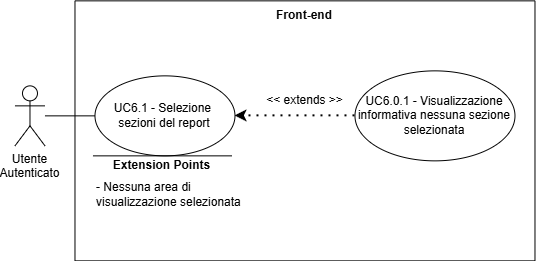

The diagram above was exported from draw.io. Its source (the exported page's mxGraphModel, read from the mxfile embedded in the PNG):
<mxGraphModel dx="-2496" dy="-5001" grid="1" gridSize="10" guides="1" tooltips="1" connect="1" arrows="1" fold="1" page="1" pageScale="1" pageWidth="827" pageHeight="1169" math="0" shadow="0">
  <root>
    <mxCell id="0" />
    <mxCell id="1" parent="0" />
    <mxCell id="vZCrV3QipJqBOqEFSQp9-1" parent="1" style="shape=umlActor;verticalLabelPosition=bottom;verticalAlign=top;html=1;outlineConnect=0;" value="&lt;div&gt;Utente&lt;/div&gt;&lt;div&gt;Autenticato&lt;/div&gt;" vertex="1">
      <mxGeometry height="60" width="30" x="4851.476159930229" y="5934.3590741838725" as="geometry" />
    </mxCell>
    <mxCell id="vZCrV3QipJqBOqEFSQp9-2" parent="1" style="swimlane;startSize=0;" value="" vertex="1">
      <mxGeometry height="260" width="460" x="4911.476159930229" y="5849.3590741838725" as="geometry">
        <mxRectangle height="40" width="50" x="270" y="110" as="alternateBounds" />
      </mxGeometry>
    </mxCell>
    <mxCell id="vZCrV3QipJqBOqEFSQp9-3" parent="vZCrV3QipJqBOqEFSQp9-2" style="ellipse;whiteSpace=wrap;html=1;" value="UC6.1 - Selezione&amp;nbsp;&lt;div&gt;sezioni del report&lt;/div&gt;" vertex="1">
      <mxGeometry height="80" width="140" x="20" y="75" as="geometry" />
    </mxCell>
    <mxCell id="vZCrV3QipJqBOqEFSQp9-4" parent="vZCrV3QipJqBOqEFSQp9-2" style="ellipse;whiteSpace=wrap;html=1;" value="UC6.0.1 - Visualizzazione informativa nessuna sezione selezionata" vertex="1">
      <mxGeometry height="90" width="160" x="280" y="70" as="geometry" />
    </mxCell>
    <mxCell id="vZCrV3QipJqBOqEFSQp9-5" edge="1" parent="vZCrV3QipJqBOqEFSQp9-2" source="vZCrV3QipJqBOqEFSQp9-4" style="endArrow=classic;dashed=1;html=1;dashPattern=1 3;strokeWidth=2;rounded=0;entryX=1;entryY=0.5;entryDx=0;entryDy=0;exitX=0;exitY=0.5;exitDx=0;exitDy=0;strokeColor=default;curved=0;endFill=1;endSize=6;" target="vZCrV3QipJqBOqEFSQp9-3" value="">
      <mxGeometry height="50" relative="1" width="50" as="geometry">
        <mxPoint x="130" y="300" as="sourcePoint" />
        <mxPoint x="180" y="250" as="targetPoint" />
      </mxGeometry>
    </mxCell>
    <mxCell id="vZCrV3QipJqBOqEFSQp9-6" parent="vZCrV3QipJqBOqEFSQp9-2" style="text;html=1;whiteSpace=wrap;strokeColor=none;fillColor=none;align=center;verticalAlign=middle;rounded=0;" value="&lt;div&gt;&amp;lt;&amp;lt; extends &amp;gt;&amp;gt;&lt;/div&gt;" vertex="1">
      <mxGeometry height="30" width="95" x="182.5" y="85" as="geometry" />
    </mxCell>
    <mxCell id="vZCrV3QipJqBOqEFSQp9-7" edge="1" parent="vZCrV3QipJqBOqEFSQp9-2" style="endArrow=none;html=1;rounded=0;" value="">
      <mxGeometry height="50" relative="1" width="50" as="geometry">
        <mxPoint x="156.75" y="155" as="sourcePoint" />
        <mxPoint x="18" y="155" as="targetPoint" />
      </mxGeometry>
    </mxCell>
    <mxCell id="vZCrV3QipJqBOqEFSQp9-8" parent="vZCrV3QipJqBOqEFSQp9-2" style="text;html=1;whiteSpace=wrap;strokeColor=none;fillColor=none;align=center;verticalAlign=middle;rounded=0;strokeWidth=5;" value="&lt;b&gt;Extension Points&lt;/b&gt;" vertex="1">
      <mxGeometry height="30" width="115" x="29.869999999999997" y="150" as="geometry" />
    </mxCell>
    <mxCell id="vZCrV3QipJqBOqEFSQp9-9" parent="vZCrV3QipJqBOqEFSQp9-2" style="text;html=1;whiteSpace=wrap;strokeColor=none;fillColor=none;align=left;verticalAlign=middle;rounded=0;" value="&lt;div&gt;- Nessuna area di visualizzazione selezionata&lt;/div&gt;" vertex="1">
      <mxGeometry height="80" width="150" x="20" y="154" as="geometry" />
    </mxCell>
    <mxCell id="vZCrV3QipJqBOqEFSQp9-10" parent="vZCrV3QipJqBOqEFSQp9-2" style="text;html=1;whiteSpace=wrap;strokeColor=none;fillColor=none;align=center;verticalAlign=middle;rounded=0;perimeterSpacing=1;fontStyle=1" value="Front-end" vertex="1">
      <mxGeometry height="30" width="60" x="200" as="geometry" />
    </mxCell>
    <mxCell id="vZCrV3QipJqBOqEFSQp9-11" edge="1" parent="1" source="vZCrV3QipJqBOqEFSQp9-1" style="endArrow=none;html=1;rounded=0;entryX=0;entryY=0.5;entryDx=0;entryDy=0;" target="vZCrV3QipJqBOqEFSQp9-3" value="">
      <mxGeometry height="50" relative="1" width="50" as="geometry">
        <mxPoint x="4951.476159930229" y="6144.3590741838725" as="sourcePoint" />
        <mxPoint x="5001.476159930229" y="6094.3590741838725" as="targetPoint" />
      </mxGeometry>
    </mxCell>
  </root>
</mxGraphModel>